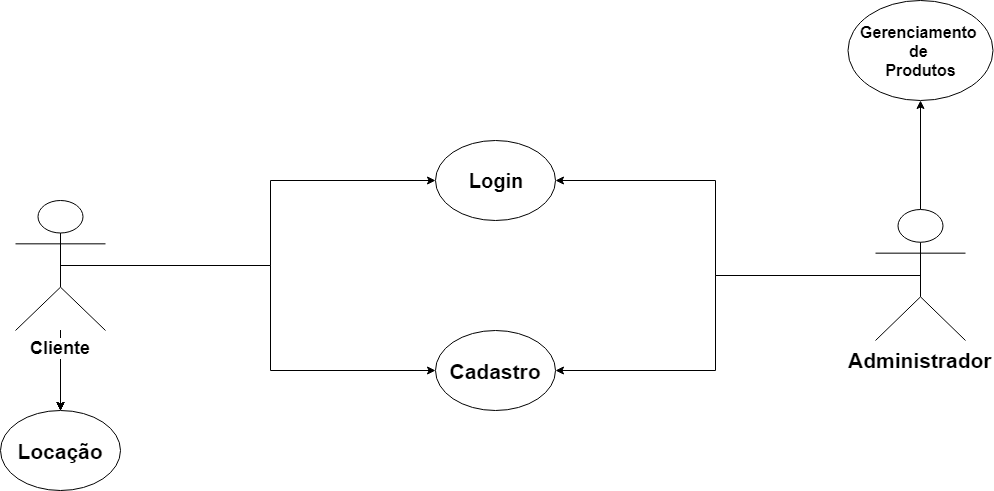

The diagram above was exported from draw.io. Its source (the exported page's mxGraphModel, read from the mxfile embedded in the PNG):
<mxGraphModel dx="1088" dy="600" grid="1" gridSize="10" guides="1" tooltips="1" connect="1" arrows="1" fold="1" page="1" pageScale="1" pageWidth="827" pageHeight="1169" math="0" shadow="0">
  <root>
    <mxCell id="0" />
    <mxCell id="1" parent="0" />
    <mxCell id="CzbKx2UFCTL8oWvpSfnP-8" style="edgeStyle=orthogonalEdgeStyle;rounded=0;orthogonalLoop=1;jettySize=auto;html=1;exitX=0.5;exitY=0.5;exitDx=0;exitDy=0;exitPerimeter=0;entryX=0;entryY=0.5;entryDx=0;entryDy=0;" parent="1" source="CzbKx2UFCTL8oWvpSfnP-1" target="CzbKx2UFCTL8oWvpSfnP-4" edge="1">
      <mxGeometry relative="1" as="geometry" />
    </mxCell>
    <mxCell id="CzbKx2UFCTL8oWvpSfnP-9" style="edgeStyle=orthogonalEdgeStyle;rounded=0;orthogonalLoop=1;jettySize=auto;html=1;exitX=0.5;exitY=0.5;exitDx=0;exitDy=0;exitPerimeter=0;entryX=0;entryY=0.5;entryDx=0;entryDy=0;" parent="1" source="CzbKx2UFCTL8oWvpSfnP-1" target="CzbKx2UFCTL8oWvpSfnP-5" edge="1">
      <mxGeometry relative="1" as="geometry" />
    </mxCell>
    <mxCell id="CzbKx2UFCTL8oWvpSfnP-14" style="edgeStyle=orthogonalEdgeStyle;rounded=0;orthogonalLoop=1;jettySize=auto;html=1;entryX=0.5;entryY=0;entryDx=0;entryDy=0;" parent="1" source="CzbKx2UFCTL8oWvpSfnP-1" target="CzbKx2UFCTL8oWvpSfnP-7" edge="1">
      <mxGeometry relative="1" as="geometry" />
    </mxCell>
    <mxCell id="CzbKx2UFCTL8oWvpSfnP-17" value="" style="edgeStyle=orthogonalEdgeStyle;rounded=0;orthogonalLoop=1;jettySize=auto;html=1;" parent="1" source="CzbKx2UFCTL8oWvpSfnP-1" target="CzbKx2UFCTL8oWvpSfnP-7" edge="1">
      <mxGeometry relative="1" as="geometry" />
    </mxCell>
    <mxCell id="CzbKx2UFCTL8oWvpSfnP-18" value="" style="edgeStyle=orthogonalEdgeStyle;rounded=0;orthogonalLoop=1;jettySize=auto;html=1;" parent="1" source="CzbKx2UFCTL8oWvpSfnP-1" target="CzbKx2UFCTL8oWvpSfnP-7" edge="1">
      <mxGeometry relative="1" as="geometry" />
    </mxCell>
    <mxCell id="CzbKx2UFCTL8oWvpSfnP-19" value="" style="edgeStyle=orthogonalEdgeStyle;rounded=0;orthogonalLoop=1;jettySize=auto;html=1;" parent="1" source="CzbKx2UFCTL8oWvpSfnP-1" target="CzbKx2UFCTL8oWvpSfnP-7" edge="1">
      <mxGeometry relative="1" as="geometry" />
    </mxCell>
    <mxCell id="CzbKx2UFCTL8oWvpSfnP-20" value="" style="edgeStyle=orthogonalEdgeStyle;rounded=0;orthogonalLoop=1;jettySize=auto;html=1;" parent="1" source="CzbKx2UFCTL8oWvpSfnP-1" target="CzbKx2UFCTL8oWvpSfnP-7" edge="1">
      <mxGeometry relative="1" as="geometry" />
    </mxCell>
    <mxCell id="CzbKx2UFCTL8oWvpSfnP-1" value="&lt;b&gt;&lt;font style=&quot;font-size: 18px&quot;&gt;Cliente&lt;/font&gt;&lt;/b&gt;" style="shape=umlActor;verticalLabelPosition=bottom;labelBackgroundColor=#ffffff;verticalAlign=top;html=1;outlineConnect=0;" parent="1" vertex="1">
      <mxGeometry x="170" y="510" width="90" height="130" as="geometry" />
    </mxCell>
    <mxCell id="CzbKx2UFCTL8oWvpSfnP-10" style="edgeStyle=orthogonalEdgeStyle;rounded=0;orthogonalLoop=1;jettySize=auto;html=1;exitX=0.5;exitY=0.5;exitDx=0;exitDy=0;exitPerimeter=0;entryX=1;entryY=0.5;entryDx=0;entryDy=0;" parent="1" source="CzbKx2UFCTL8oWvpSfnP-2" target="CzbKx2UFCTL8oWvpSfnP-4" edge="1">
      <mxGeometry relative="1" as="geometry" />
    </mxCell>
    <mxCell id="CzbKx2UFCTL8oWvpSfnP-11" style="edgeStyle=orthogonalEdgeStyle;rounded=0;orthogonalLoop=1;jettySize=auto;html=1;exitX=0.5;exitY=0.5;exitDx=0;exitDy=0;exitPerimeter=0;entryX=1;entryY=0.5;entryDx=0;entryDy=0;" parent="1" source="CzbKx2UFCTL8oWvpSfnP-2" target="CzbKx2UFCTL8oWvpSfnP-5" edge="1">
      <mxGeometry relative="1" as="geometry" />
    </mxCell>
    <mxCell id="CzbKx2UFCTL8oWvpSfnP-16" style="edgeStyle=orthogonalEdgeStyle;rounded=0;orthogonalLoop=1;jettySize=auto;html=1;exitX=0.5;exitY=0;exitDx=0;exitDy=0;exitPerimeter=0;entryX=0.5;entryY=1;entryDx=0;entryDy=0;" parent="1" source="CzbKx2UFCTL8oWvpSfnP-2" target="CzbKx2UFCTL8oWvpSfnP-6" edge="1">
      <mxGeometry relative="1" as="geometry" />
    </mxCell>
    <mxCell id="CzbKx2UFCTL8oWvpSfnP-2" value="&lt;b&gt;&lt;font style=&quot;font-size: 21px&quot;&gt;Administrador&lt;br&gt;&lt;br&gt;&lt;/font&gt;&lt;/b&gt;" style="shape=umlActor;verticalLabelPosition=bottom;labelBackgroundColor=#ffffff;verticalAlign=top;html=1;outlineConnect=0;" parent="1" vertex="1">
      <mxGeometry x="1030" y="519" width="90" height="131" as="geometry" />
    </mxCell>
    <mxCell id="CzbKx2UFCTL8oWvpSfnP-4" value="&lt;font style=&quot;font-size: 20px&quot;&gt;&lt;b&gt;Login&lt;/b&gt;&lt;/font&gt;" style="ellipse;whiteSpace=wrap;html=1;" parent="1" vertex="1">
      <mxGeometry x="590" y="450" width="120" height="80" as="geometry" />
    </mxCell>
    <mxCell id="CzbKx2UFCTL8oWvpSfnP-5" value="&lt;font size=&quot;1&quot;&gt;&lt;b style=&quot;font-size: 21px&quot;&gt;Cadastro&lt;/b&gt;&lt;/font&gt;" style="ellipse;whiteSpace=wrap;html=1;" parent="1" vertex="1">
      <mxGeometry x="590" y="640" width="120" height="80" as="geometry" />
    </mxCell>
    <mxCell id="CzbKx2UFCTL8oWvpSfnP-6" value="&lt;b style=&quot;font-size: 16px&quot;&gt;Gerenciamento&amp;nbsp;&lt;br&gt;de&amp;nbsp;&lt;br&gt;Produtos&lt;/b&gt;&lt;br&gt;" style="ellipse;whiteSpace=wrap;html=1;" parent="1" vertex="1">
      <mxGeometry x="1002.5" y="310" width="145" height="100" as="geometry" />
    </mxCell>
    <mxCell id="CzbKx2UFCTL8oWvpSfnP-7" value="&lt;font style=&quot;font-size: 21px&quot;&gt;&lt;b&gt;Locação&lt;/b&gt;&lt;/font&gt;" style="ellipse;whiteSpace=wrap;html=1;" parent="1" vertex="1">
      <mxGeometry x="155" y="720" width="120" height="80" as="geometry" />
    </mxCell>
  </root>
</mxGraphModel>